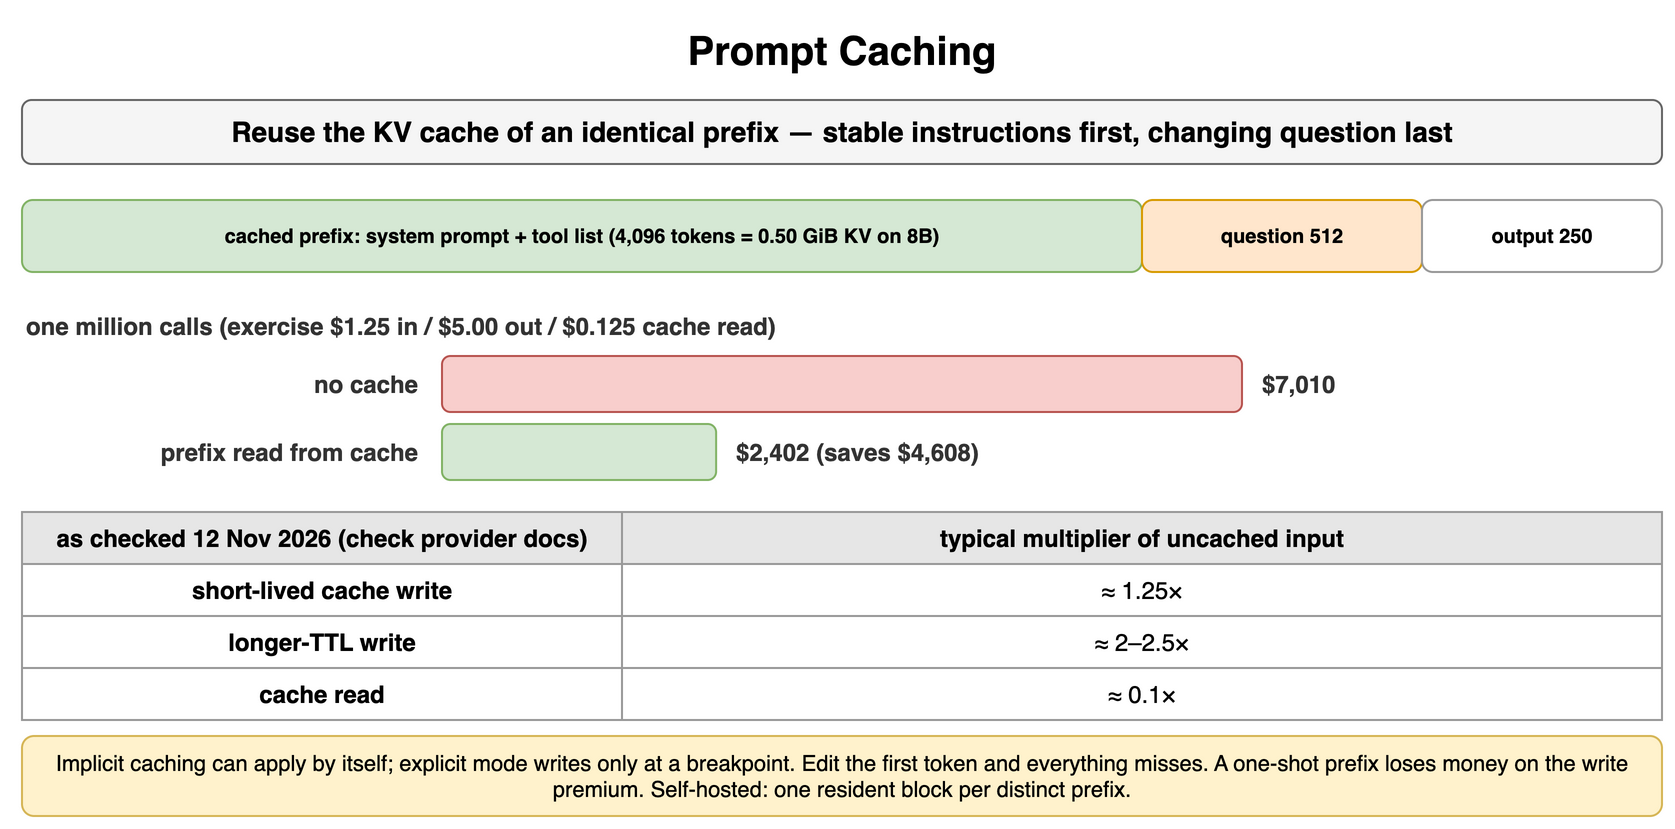

The diagram above was exported from draw.io. Its source (the exported page's mxGraphModel, read from the mxfile embedded in the PNG):
<mxGraphModel dx="900" dy="422" grid="1" gridSize="10" guides="1" tooltips="1" connect="1" arrows="1" fold="1" page="1" pageScale="1" pageWidth="900" pageHeight="422" math="0" shadow="0">
  <root>
    <mxCell id="0" />
    <mxCell id="1" parent="0" />
    <mxCell id="aa1" value="Prompt Caching" style="text;html=1;align=center;verticalAlign=middle;whiteSpace=wrap;fontSize=20;fontStyle=1;" vertex="1" parent="1">
      <mxGeometry x="40" y="10" width="820" height="30" as="geometry" />
    </mxCell>
    <mxCell id="aa2" value="Reuse the KV cache of an identical prefix — stable instructions first, changing question last" style="rounded=1;whiteSpace=wrap;html=1;fillColor=#f5f5f5;strokeColor=#666666;fontStyle=1;fontSize=14;" vertex="1" parent="1">
      <mxGeometry x="40" y="50" width="820" height="32" as="geometry" />
    </mxCell>
    <mxCell id="aa3" value="cached prefix: system prompt + tool list (4,096 tokens = 0.50 GiB KV on 8B)" style="rounded=1;whiteSpace=wrap;html=1;fillColor=#d5e8d4;strokeColor=#82b366;fontSize=10;align=center;fontStyle=1;" vertex="1" parent="1">
      <mxGeometry x="40" y="100" width="560" height="36" as="geometry" />
    </mxCell>
    <mxCell id="aa4" value="question 512" style="rounded=1;whiteSpace=wrap;html=1;fillColor=#ffe6cc;strokeColor=#d79b00;fontSize=10;align=center;fontStyle=1;" vertex="1" parent="1">
      <mxGeometry x="600" y="100" width="140" height="36" as="geometry" />
    </mxCell>
    <mxCell id="aa5" value="output 250" style="rounded=1;whiteSpace=wrap;html=1;fillColor=#ffffff;strokeColor=#999999;fontSize=10;align=center;fontStyle=1;" vertex="1" parent="1">
      <mxGeometry x="740" y="100" width="120" height="36" as="geometry" />
    </mxCell>
    <mxCell id="aa6" value="one million calls (exercise $1.25 in / $5.00 out / $0.125 cache read)" style="text;html=1;whiteSpace=wrap;fontSize=11;align=left;verticalAlign=middle;fontSize=12;fontColor=#333333;fontStyle=1;" vertex="1" parent="1">
      <mxGeometry x="40" y="154" width="820" height="18" as="geometry" />
    </mxCell>
    <mxCell id="aa7" value="no cache" style="text;html=1;whiteSpace=wrap;fontSize=11;align=right;verticalAlign=middle;fontSize=12;fontColor=#333333;fontStyle=1;" vertex="1" parent="1">
      <mxGeometry x="40" y="178" width="200" height="28" as="geometry" />
    </mxCell>
    <mxCell id="aa8" value="" style="rounded=1;whiteSpace=wrap;html=1;fillColor=#f8cecc;strokeColor=#b85450;fontSize=11;align=center;fontStyle=1;" vertex="1" parent="1">
      <mxGeometry x="250" y="178" width="400.0" height="28" as="geometry" />
    </mxCell>
    <mxCell id="aa9" value="$7,010" style="text;html=1;whiteSpace=wrap;fontSize=11;align=left;verticalAlign=middle;fontSize=12;fontColor=#333333;fontStyle=1;" vertex="1" parent="1">
      <mxGeometry x="658.0" y="178" width="202.0" height="28" as="geometry" />
    </mxCell>
    <mxCell id="aa10" value="prefix read from cache" style="text;html=1;whiteSpace=wrap;fontSize=11;align=right;verticalAlign=middle;fontSize=12;fontColor=#333333;fontStyle=1;" vertex="1" parent="1">
      <mxGeometry x="40" y="212" width="200" height="28" as="geometry" />
    </mxCell>
    <mxCell id="aa11" value="" style="rounded=1;whiteSpace=wrap;html=1;fillColor=#d5e8d4;strokeColor=#82b366;fontSize=11;align=center;fontStyle=1;" vertex="1" parent="1">
      <mxGeometry x="250" y="212" width="137.06134094151213" height="28" as="geometry" />
    </mxCell>
    <mxCell id="aa12" value="$2,402 (saves $4,608)" style="text;html=1;whiteSpace=wrap;fontSize=11;align=left;verticalAlign=middle;fontSize=12;fontColor=#333333;fontStyle=1;" vertex="1" parent="1">
      <mxGeometry x="395.0613409415121" y="212" width="464.9386590584879" height="28" as="geometry" />
    </mxCell>
    <mxCell id="aa13" value="as checked 12 Nov 2026 (check provider docs)" style="whiteSpace=wrap;html=1;fillColor=#e6e6e6;strokeColor=#999999;fontStyle=1;fontSize=12;" vertex="1" parent="1">
      <mxGeometry x="40" y="256" width="300" height="26" as="geometry" />
    </mxCell>
    <mxCell id="aa14" value="typical multiplier of uncached input" style="whiteSpace=wrap;html=1;fillColor=#e6e6e6;strokeColor=#999999;fontStyle=1;fontSize=12;" vertex="1" parent="1">
      <mxGeometry x="340" y="256" width="520" height="26" as="geometry" />
    </mxCell>
    <mxCell id="aa15" value="short-lived cache write" style="whiteSpace=wrap;html=1;strokeColor=#999999;fontSize=12;fillColor=#ffffff;fontStyle=1;" vertex="1" parent="1">
      <mxGeometry x="40" y="282" width="300" height="26" as="geometry" />
    </mxCell>
    <mxCell id="aa16" value="≈ 1.25×" style="whiteSpace=wrap;html=1;strokeColor=#999999;fontSize=12;fillColor=#ffffff;" vertex="1" parent="1">
      <mxGeometry x="340" y="282" width="520" height="26" as="geometry" />
    </mxCell>
    <mxCell id="aa17" value="longer-TTL write" style="whiteSpace=wrap;html=1;strokeColor=#999999;fontSize=12;fillColor=#ffffff;fontStyle=1;" vertex="1" parent="1">
      <mxGeometry x="40" y="308" width="300" height="26" as="geometry" />
    </mxCell>
    <mxCell id="aa18" value="≈ 2–2.5×" style="whiteSpace=wrap;html=1;strokeColor=#999999;fontSize=12;fillColor=#ffffff;" vertex="1" parent="1">
      <mxGeometry x="340" y="308" width="520" height="26" as="geometry" />
    </mxCell>
    <mxCell id="aa19" value="cache read" style="whiteSpace=wrap;html=1;strokeColor=#999999;fontSize=12;fillColor=#ffffff;fontStyle=1;" vertex="1" parent="1">
      <mxGeometry x="40" y="334" width="300" height="26" as="geometry" />
    </mxCell>
    <mxCell id="aa20" value="≈ 0.1×" style="whiteSpace=wrap;html=1;strokeColor=#999999;fontSize=12;fillColor=#ffffff;" vertex="1" parent="1">
      <mxGeometry x="340" y="334" width="520" height="26" as="geometry" />
    </mxCell>
    <mxCell id="aa21" value="Implicit caching can apply by itself; explicit mode writes only at a breakpoint. Edit the first token and everything misses. A one-shot prefix loses money on the write premium. Self-hosted: one resident block per distinct prefix." style="rounded=1;whiteSpace=wrap;html=1;fillColor=#fff2cc;strokeColor=#d6b656;fontSize=11;align=center;" vertex="1" parent="1">
      <mxGeometry x="40" y="368" width="820" height="40" as="geometry" />
    </mxCell>
  </root>
</mxGraphModel>